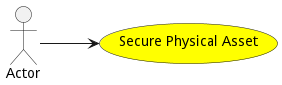

The diagram above was rendered by PlantUML. Its source (embedded in the PNG):
@startuml


left to right direction

usecase "Secure Physical Asset" as SecurePhysicalAsset #yellow

Actor "Actor" as Actor

Actor --> SecurePhysicalAsset











@enduml